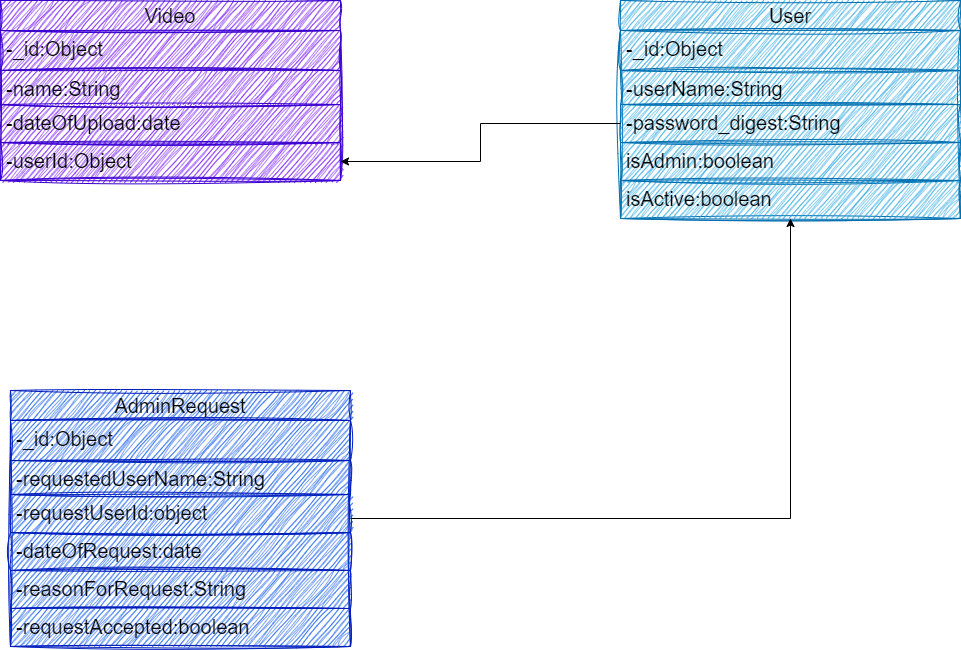

The diagram above was exported from draw.io. Its source (the exported page's mxGraphModel, read from the mxfile embedded in the PNG):
<mxGraphModel dx="2074" dy="1140" grid="1" gridSize="10" guides="1" tooltips="1" connect="1" arrows="1" fold="1" page="1" pageScale="1" pageWidth="850" pageHeight="1100" math="0" shadow="0">
  <root>
    <mxCell id="0" />
    <mxCell id="1" parent="0" />
    <mxCell id="oB43yFTWV7d5W21BpAUt-5" value="Video" style="swimlane;fontStyle=0;childLayout=stackLayout;horizontal=1;startSize=30;fillColor=#6a00ff;horizontalStack=0;resizeParent=1;resizeParentMax=0;resizeLast=0;collapsible=1;marginBottom=0;whiteSpace=wrap;html=1;fontSize=20;fontColor=#000000;strokeColor=#3700CC;sketch=1;curveFitting=1;jiggle=2;" vertex="1" parent="1">
      <mxGeometry x="160" y="150" width="340" height="180" as="geometry" />
    </mxCell>
    <mxCell id="oB43yFTWV7d5W21BpAUt-6" value="-_id:Object" style="text;strokeColor=#3700CC;fillColor=#6a00ff;align=left;verticalAlign=top;spacingLeft=4;spacingRight=4;overflow=hidden;rotatable=0;points=[[0,0.5],[1,0.5]];portConstraint=eastwest;whiteSpace=wrap;html=1;fontSize=20;fontColor=#000000;sketch=1;curveFitting=1;jiggle=2;" vertex="1" parent="oB43yFTWV7d5W21BpAUt-5">
      <mxGeometry y="30" width="340" height="40" as="geometry" />
    </mxCell>
    <mxCell id="oB43yFTWV7d5W21BpAUt-7" value="-name:String" style="text;strokeColor=#3700CC;fillColor=#6a00ff;align=left;verticalAlign=top;spacingLeft=4;spacingRight=4;overflow=hidden;rotatable=0;points=[[0,0.5],[1,0.5]];portConstraint=eastwest;whiteSpace=wrap;html=1;fontSize=20;rounded=0;glass=0;shadow=0;fontColor=#000000;sketch=1;curveFitting=1;jiggle=2;" vertex="1" parent="oB43yFTWV7d5W21BpAUt-5">
      <mxGeometry y="70" width="340" height="34" as="geometry" />
    </mxCell>
    <mxCell id="oB43yFTWV7d5W21BpAUt-8" value="-dateOfUpload:date" style="text;strokeColor=#3700CC;fillColor=#6a00ff;align=left;verticalAlign=top;spacingLeft=4;spacingRight=4;overflow=hidden;rotatable=0;points=[[0,0.5],[1,0.5]];portConstraint=eastwest;whiteSpace=wrap;html=1;fontSize=20;fontColor=#000000;sketch=1;curveFitting=1;jiggle=2;" vertex="1" parent="oB43yFTWV7d5W21BpAUt-5">
      <mxGeometry y="104" width="340" height="38" as="geometry" />
    </mxCell>
    <mxCell id="f6QrvrPthmGICxtoNiUd-1" value="-userId:Object" style="text;strokeColor=#3700CC;fillColor=#6a00ff;align=left;verticalAlign=top;spacingLeft=4;spacingRight=4;overflow=hidden;rotatable=0;points=[[0,0.5],[1,0.5]];portConstraint=eastwest;whiteSpace=wrap;html=1;fontSize=20;fontColor=#000000;sketch=1;curveFitting=1;jiggle=2;" vertex="1" parent="oB43yFTWV7d5W21BpAUt-5">
      <mxGeometry y="142" width="340" height="38" as="geometry" />
    </mxCell>
    <mxCell id="f6QrvrPthmGICxtoNiUd-22" value="User" style="swimlane;fontStyle=0;childLayout=stackLayout;horizontal=1;startSize=30;fillColor=#1ba1e2;horizontalStack=0;resizeParent=1;resizeParentMax=0;resizeLast=0;collapsible=1;marginBottom=0;whiteSpace=wrap;html=1;fontSize=20;fontColor=#000000;strokeColor=#006EAF;sketch=1;curveFitting=1;jiggle=2;" vertex="1" parent="1">
      <mxGeometry x="780" y="150" width="340" height="218" as="geometry" />
    </mxCell>
    <mxCell id="f6QrvrPthmGICxtoNiUd-23" value="-_id:Object" style="text;strokeColor=#006EAF;fillColor=#1ba1e2;align=left;verticalAlign=top;spacingLeft=4;spacingRight=4;overflow=hidden;rotatable=0;points=[[0,0.5],[1,0.5]];portConstraint=eastwest;whiteSpace=wrap;html=1;fontSize=20;fontColor=#000000;sketch=1;curveFitting=1;jiggle=2;" vertex="1" parent="f6QrvrPthmGICxtoNiUd-22">
      <mxGeometry y="30" width="340" height="40" as="geometry" />
    </mxCell>
    <mxCell id="f6QrvrPthmGICxtoNiUd-24" value="-userName:String" style="text;strokeColor=#006EAF;fillColor=#1ba1e2;align=left;verticalAlign=top;spacingLeft=4;spacingRight=4;overflow=hidden;rotatable=0;points=[[0,0.5],[1,0.5]];portConstraint=eastwest;whiteSpace=wrap;html=1;fontSize=20;rounded=0;glass=0;shadow=0;fontColor=#000000;sketch=1;curveFitting=1;jiggle=2;" vertex="1" parent="f6QrvrPthmGICxtoNiUd-22">
      <mxGeometry y="70" width="340" height="34" as="geometry" />
    </mxCell>
    <mxCell id="f6QrvrPthmGICxtoNiUd-25" value="-password_digest:String" style="text;strokeColor=#006EAF;fillColor=#1ba1e2;align=left;verticalAlign=top;spacingLeft=4;spacingRight=4;overflow=hidden;rotatable=0;points=[[0,0.5],[1,0.5]];portConstraint=eastwest;whiteSpace=wrap;html=1;fontSize=20;fontColor=#000000;sketch=1;curveFitting=1;jiggle=2;" vertex="1" parent="f6QrvrPthmGICxtoNiUd-22">
      <mxGeometry y="104" width="340" height="38" as="geometry" />
    </mxCell>
    <mxCell id="f6QrvrPthmGICxtoNiUd-26" value="isAdmin:boolean" style="text;strokeColor=#006EAF;fillColor=#1ba1e2;align=left;verticalAlign=top;spacingLeft=4;spacingRight=4;overflow=hidden;rotatable=0;points=[[0,0.5],[1,0.5]];portConstraint=eastwest;whiteSpace=wrap;html=1;fontSize=20;fontColor=#000000;sketch=1;curveFitting=1;jiggle=2;" vertex="1" parent="f6QrvrPthmGICxtoNiUd-22">
      <mxGeometry y="142" width="340" height="38" as="geometry" />
    </mxCell>
    <mxCell id="f6QrvrPthmGICxtoNiUd-27" value="isActive:boolean" style="text;strokeColor=#006EAF;fillColor=#1ba1e2;align=left;verticalAlign=top;spacingLeft=4;spacingRight=4;overflow=hidden;rotatable=0;points=[[0,0.5],[1,0.5]];portConstraint=eastwest;whiteSpace=wrap;html=1;fontSize=20;fontColor=#000000;sketch=1;curveFitting=1;jiggle=2;" vertex="1" parent="f6QrvrPthmGICxtoNiUd-22">
      <mxGeometry y="180" width="340" height="38" as="geometry" />
    </mxCell>
    <mxCell id="f6QrvrPthmGICxtoNiUd-35" style="edgeStyle=orthogonalEdgeStyle;rounded=0;orthogonalLoop=1;jettySize=auto;html=1;entryX=0.5;entryY=1;entryDx=0;entryDy=0;" edge="1" parent="1" source="f6QrvrPthmGICxtoNiUd-28" target="f6QrvrPthmGICxtoNiUd-22">
      <mxGeometry relative="1" as="geometry" />
    </mxCell>
    <mxCell id="f6QrvrPthmGICxtoNiUd-28" value="AdminRequest" style="swimlane;fontStyle=0;childLayout=stackLayout;horizontal=1;startSize=30;fillColor=#0050ef;horizontalStack=0;resizeParent=1;resizeParentMax=0;resizeLast=0;collapsible=1;marginBottom=0;whiteSpace=wrap;html=1;fontSize=20;fontColor=#000000;strokeColor=#001DBC;sketch=1;curveFitting=1;jiggle=2;" vertex="1" parent="1">
      <mxGeometry x="170" y="540" width="340" height="256" as="geometry" />
    </mxCell>
    <mxCell id="f6QrvrPthmGICxtoNiUd-29" value="-_id:Object" style="text;strokeColor=#001DBC;fillColor=#0050ef;align=left;verticalAlign=top;spacingLeft=4;spacingRight=4;overflow=hidden;rotatable=0;points=[[0,0.5],[1,0.5]];portConstraint=eastwest;whiteSpace=wrap;html=1;fontSize=20;fontColor=#000000;sketch=1;curveFitting=1;jiggle=2;" vertex="1" parent="f6QrvrPthmGICxtoNiUd-28">
      <mxGeometry y="30" width="340" height="40" as="geometry" />
    </mxCell>
    <mxCell id="f6QrvrPthmGICxtoNiUd-30" value="-requestedUserName:String" style="text;strokeColor=#001DBC;fillColor=#0050ef;align=left;verticalAlign=top;spacingLeft=4;spacingRight=4;overflow=hidden;rotatable=0;points=[[0,0.5],[1,0.5]];portConstraint=eastwest;whiteSpace=wrap;html=1;fontSize=20;rounded=0;glass=0;shadow=0;fontColor=#000000;sketch=1;curveFitting=1;jiggle=2;" vertex="1" parent="f6QrvrPthmGICxtoNiUd-28">
      <mxGeometry y="70" width="340" height="34" as="geometry" />
    </mxCell>
    <mxCell id="f6QrvrPthmGICxtoNiUd-39" value="-requestUserId:object" style="text;strokeColor=#001DBC;fillColor=#0050ef;align=left;verticalAlign=top;spacingLeft=4;spacingRight=4;overflow=hidden;rotatable=0;points=[[0,0.5],[1,0.5]];portConstraint=eastwest;whiteSpace=wrap;html=1;fontSize=20;fontColor=#000000;sketch=1;curveFitting=1;jiggle=2;" vertex="1" parent="f6QrvrPthmGICxtoNiUd-28">
      <mxGeometry y="104" width="340" height="38" as="geometry" />
    </mxCell>
    <mxCell id="f6QrvrPthmGICxtoNiUd-32" value="-dateOfRequest:date" style="text;strokeColor=#001DBC;fillColor=#0050ef;align=left;verticalAlign=top;spacingLeft=4;spacingRight=4;overflow=hidden;rotatable=0;points=[[0,0.5],[1,0.5]];portConstraint=eastwest;whiteSpace=wrap;html=1;fontSize=20;fontColor=#000000;sketch=1;curveFitting=1;jiggle=2;" vertex="1" parent="f6QrvrPthmGICxtoNiUd-28">
      <mxGeometry y="142" width="340" height="38" as="geometry" />
    </mxCell>
    <mxCell id="f6QrvrPthmGICxtoNiUd-33" value="-reasonForRequest:String" style="text;strokeColor=#001DBC;fillColor=#0050ef;align=left;verticalAlign=top;spacingLeft=4;spacingRight=4;overflow=hidden;rotatable=0;points=[[0,0.5],[1,0.5]];portConstraint=eastwest;whiteSpace=wrap;html=1;fontSize=20;fontColor=#000000;sketch=1;curveFitting=1;jiggle=2;" vertex="1" parent="f6QrvrPthmGICxtoNiUd-28">
      <mxGeometry y="180" width="340" height="38" as="geometry" />
    </mxCell>
    <mxCell id="f6QrvrPthmGICxtoNiUd-34" value="-requestAccepted:boolean" style="text;strokeColor=#001DBC;fillColor=#0050ef;align=left;verticalAlign=top;spacingLeft=4;spacingRight=4;overflow=hidden;rotatable=0;points=[[0,0.5],[1,0.5]];portConstraint=eastwest;whiteSpace=wrap;html=1;fontSize=20;fontColor=#000000;sketch=1;curveFitting=1;jiggle=2;" vertex="1" parent="f6QrvrPthmGICxtoNiUd-28">
      <mxGeometry y="218" width="340" height="38" as="geometry" />
    </mxCell>
    <mxCell id="f6QrvrPthmGICxtoNiUd-36" style="edgeStyle=orthogonalEdgeStyle;rounded=0;orthogonalLoop=1;jettySize=auto;html=1;entryX=1;entryY=0.5;entryDx=0;entryDy=0;" edge="1" parent="1" source="f6QrvrPthmGICxtoNiUd-25" target="f6QrvrPthmGICxtoNiUd-1">
      <mxGeometry relative="1" as="geometry" />
    </mxCell>
  </root>
</mxGraphModel>